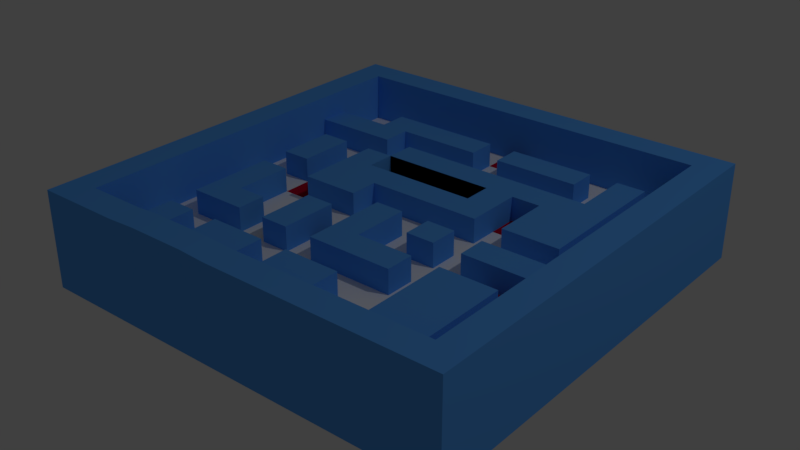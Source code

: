 # Source: RaetselTommorowland.blend  (saved by Blender 2.78.0; exported with 4.5.12 LTS)
import bpy
from mathutils import Matrix  # noqa: F401  (used for matrix-valued properties, if any)

bpy.ops.wm.read_factory_settings(use_empty=True)
scene = bpy.context.scene
scene.name = 'Scene'

# ---- collections
col_collection_1 = bpy.data.collections.new('Collection 1'); scene.collection.children.link(col_collection_1)

# ---- materials (node trees are filled in below, after node groups)
mat_grundfarbe = bpy.data.materials.new('Grundfarbe')
mat_grundfarbe.alpha_threshold = 0.0
mat_grundfarbe.use_transparent_shadow = False
mat_grundfarbe.diffuse_color = (0.1064, 0.4, 1.0, 1.0)
mat_grundfarbe.roughness = 0.5
mat_holes = bpy.data.materials.new('Holes')
mat_holes.alpha_threshold = 0.0
mat_holes.use_transparent_shadow = False
mat_holes.diffuse_color = (0.8007, 0.0, 0.05145, 1.0)
mat_holes.roughness = 0.5
mat_ground = bpy.data.materials.new('Ground')
mat_ground.alpha_threshold = 0.0
mat_ground.use_transparent_shadow = False
mat_ground.diffuse_color = (1.0, 1.0, 1.0, 1.0)
mat_ground.roughness = 0.5
mat_start = bpy.data.materials.new('Start')
mat_start.alpha_threshold = 0.0
mat_start.use_transparent_shadow = False
mat_start.diffuse_color = (0.03881, 0.8, 0.01357, 1.0)
mat_start.roughness = 0.5

# ---- material node trees

# ---- world
world_world = bpy.data.worlds.new('World'); scene.world = world_world
world_world.color = (0.05088, 0.05088, 0.05088)
world_world.use_sun_shadow = False
world_world.sun_shadow_jitter_overblur = 0.0
world_world.cycles.sampling_method = 'MANUAL'

# ---- lights
light_lamp = bpy.data.lights.new('Lamp', 'POINT')
light_lamp.transmission_factor = 0.0
light_lamp.cutoff_distance = 30.0
light_lamp.energy = 100.0
light_lamp.shadow_buffer_clip_start = 1.001
light_lamp.shadow_soft_size = 0.1
light_lamp.shadow_maximum_resolution = 0.006
light_lamp.use_absolute_resolution = True

# ---- meshes
me_cube_001 = bpy.data.meshes.new('Cube.001')
me_cube_001.from_pydata([(-1.0, -1.0, -1.0), (-1.0, -1.0, 1.0), (-1.0, 1.0, -1.0), (-1.0, 1.0, 1.0), (1.0, -1.0, -1.0), (1.0, -1.0, 1.0), (1.0, 1.0, -1.0), (1.0, 1.0, 1.0), (-1.0, 0.8667, -1.0), (-1.0, 0.7333, -1.0), (-1.0, 0.6, -1.0), (-1.0, 0.4667, -1.0), (-1.0, 0.3333, -1.0), (-1.0, 0.2, -1.0), (-1.0, 0.06667, -1.0), (-1.0, -0.06667, -1.0), (-1.0, -0.2, -1.0), (-1.0, -0.3333, -1.0), (-1.0, -0.4667, -1.0), (-1.0, -0.6, -1.0), (-1.0, -0.7333, -1.0), (-1.0, -0.8667, -1.0), (-1.0, -0.8667, 1.0), (-1.0, -0.7333, 1.0), (-1.0, -0.6, 1.0), (-1.0, -0.4667, 1.0), (-1.0, -0.3333, 1.0), (-1.0, -0.2, 1.0), (-1.0, -0.06667, 1.0), (-1.0, 0.06667, 1.0), (-1.0, 0.2, 1.0), (-1.0, 0.3333, 1.0), (-1.0, 0.4667, 1.0), (-1.0, 0.6, 1.0), (-1.0, 0.7333, 1.0), (-1.0, 0.8667, 1.0), (1.0, -0.8667, -1.0), (1.0, -0.7333, -1.0), (1.0, -0.6, -1.0), (1.0, -0.4667, -1.0), (1.0, -0.3333, -1.0), (1.0, -0.2, -1.0), (1.0, -0.06667, -1.0), (1.0, 0.06667, -1.0), (1.0, 0.2, -1.0), (1.0, 0.3333, -1.0), (1.0, 0.4667, -1.0), (1.0, 0.6, -1.0), (1.0, 0.7333, -1.0), (1.0, 0.8667, -1.0), (1.0, 0.8667, 1.0), (1.0, 0.7333, 1.0), (1.0, 0.6, 1.0), (1.0, 0.4667, 1.0), (1.0, 0.3333, 1.0), (1.0, 0.2, 1.0), (1.0, 0.06667, 1.0), (1.0, -0.06667, 1.0), (1.0, -0.2, 1.0), (1.0, -0.3333, 1.0), (1.0, -0.4667, 1.0), (1.0, -0.6, 1.0), (1.0, -0.7333, 1.0), (1.0, -0.8667, 1.0), (0.8667, 1.0, -1.0), (0.7333, 1.0, -1.0), (0.6, 1.0, -1.0), (0.4667, 1.0, -1.0), (0.3333, 1.0, -1.0), (0.2, 1.0, -1.0), (0.06667, 1.0, -1.0), (-0.06667, 1.0, -1.0), (-0.2, 1.0, -1.0), (-0.3333, 1.0, -1.0), (-0.4667, 1.0, -1.0), (-0.6, 1.0, -1.0), (-0.7333, 1.0, -1.0), (-0.8667, 1.0, -1.0), (-0.8667, 1.0, 1.0), (-0.7333, 1.0, 1.0), (-0.6, 1.0, 1.0), (-0.4667, 1.0, 1.0), (-0.3333, 1.0, 1.0), (-0.2, 1.0, 1.0), (-0.06667, 1.0, 1.0), (0.06667, 1.0, 1.0), (0.2, 1.0, 1.0), (0.3333, 1.0, 1.0), (0.4667, 1.0, 1.0), (0.6, 1.0, 1.0), (0.7333, 1.0, 1.0), (0.8667, 1.0, 1.0), (-0.8667, -1.0, -1.0), (-0.7333, -1.0, -1.0), (-0.6, -1.0, -1.0), (-0.4667, -1.0, -1.0), (-0.3333, -1.0, -1.0), (-0.2, -1.0, -1.0), (-0.06667, -1.0, -1.0), (0.06667, -1.0, -1.0), (0.2, -1.0, -1.0), (0.3333, -1.0, -1.0), (0.4667, -1.0, -1.0), (0.6, -1.0, -1.0), (0.7333, -1.0, -1.0), (0.8667, -1.0, -1.0), (0.8667, -1.0, 1.0), (0.7333, -1.0, 1.0), (0.6, -1.0, 1.0), (0.4667, -1.0, 1.0), (0.3333, -1.0, 1.0), (0.2, -1.0, 1.0), (0.06667, -1.0, 1.0), (-0.06667, -1.0, 1.0), (-0.2, -0.9958, 1.015), (-0.3333, -0.9958, 1.015), (-0.4667, -0.9958, 1.015), (-0.6, -1.0, 1.0), (-0.7333, -1.0, 1.0), (-0.8667, -1.0, 1.0), (-0.8667, 0.8667, 1.0), (-0.7333, 0.8667, 1.0), (-0.6, 0.8667, 1.0), (-0.4667, 0.8667, 1.0), (-0.3333, 0.8667, 1.0), (-0.2, 0.8667, 1.0), (-0.06667, 0.8667, 1.0), (0.06667, 0.8667, 1.0), (0.2, 0.8667, 1.0), (0.3333, 0.8667, 1.0), (0.4667, 0.8667, 1.0), (0.6, 0.8667, 1.0), (0.7333, 0.8667, 1.0), (0.8667, 0.8667, 1.0), (-0.8667, 0.7333, 1.0), (0.8667, 0.7333, 1.0), (-0.8667, 0.6, 1.0), (0.8667, 0.6, 1.0), (-0.8667, 0.4667, 1.0), (0.8667, 0.4667, 1.0), (-0.8667, 0.3333, 1.0), (0.8667, 0.3333, 1.0), (-0.8667, 0.2, 1.0), (0.8667, 0.2, 1.0), (-0.8667, 0.06667, 1.0), (0.8667, 0.06667, 1.0), (-0.8667, -0.06667, 1.0), (0.8667, -0.06667, 1.0), (-0.8667, -0.2, 1.0), (0.8667, -0.2, 1.0), (-0.8667, -0.3333, 1.0), (0.8667, -0.3333, 1.0), (-0.8667, -0.4667, 1.0), (0.8667, -0.4667, 1.0), (-0.8667, -0.6, 1.0), (0.8667, -0.6, 1.0), (-0.8667, -0.7333, 1.0), (0.8667, -0.7333, 1.0), (-0.8667, -0.8667, 1.0), (-0.7333, -0.8667, 1.0), (-0.6, -0.8667, 1.0), (-0.4667, -0.8624, 1.015), (-0.3333, -0.8624, 1.015), (-0.2, -0.8624, 1.015), (-0.06667, -0.8667, 1.0), (0.06667, -0.8667, 1.0), (0.2, -0.8667, 1.0), (0.3333, -0.8667, 1.0), (0.4667, -0.8667, 1.0), (0.6, -0.8667, 1.0), (0.7333, -0.8667, 1.0), (0.8667, -0.8667, 1.0), (0.8667, 0.8667, -1.0), (0.7333, 0.8667, -1.0), (0.6, 0.8667, -1.0), (0.4667, 0.8667, -1.0), (0.3333, 0.8667, -1.0), (0.2, 0.8667, -1.0), (0.06667, 0.8667, -1.0), (-0.06667, 0.8667, -1.0), (-0.2, 0.8667, -1.0), (-0.3333, 0.8667, -1.0), (-0.4667, 0.8667, -1.0), (-0.6, 0.8667, -1.0), (-0.7333, 0.8667, -1.0), (-0.8667, 0.8667, -1.0), (0.8667, 0.7333, -1.0), (0.7333, 0.7333, -1.0), (0.6, 0.7333, -1.0), (0.4667, 0.7333, -1.0), (0.3333, 0.7333, -1.0), (0.2, 0.7333, -1.0), (0.06667, 0.7333, -1.0), (-0.06667, 0.7333, -1.0), (-0.2, 0.7333, -1.0), (-0.3333, 0.7333, -1.0), (-0.4667, 0.7333, -1.0), (-0.6, 0.7333, -1.0), (-0.7333, 0.7333, -1.0), (-0.8667, 0.7333, -1.0), (0.8667, 0.6, -1.0), (0.7333, 0.6, -1.0), (0.6, 0.6, -1.0), (0.4667, 0.6, -1.0), (0.3333, 0.6, -1.0), (0.2, 0.6, -1.0), (0.06667, 0.6, -1.0), (-0.06667, 0.6, -1.0), (-0.2, 0.6, -1.0), (-0.3333, 0.6, -1.0), (-0.4667, 0.6, -1.0), (-0.6, 0.6, -1.0), (-0.7333, 0.6, -1.0), (-0.8667, 0.6, -1.0), (0.8667, 0.4667, -1.0), (0.7333, 0.4667, -1.0), (0.6, 0.4667, -1.0), (0.4667, 0.4667, -1.0), (0.3333, 0.4667, -1.0), (0.2, 0.4667, -1.0), (0.06667, 0.4667, -1.0), (-0.06667, 0.4667, -1.0), (-0.2, 0.4667, -1.0), (-0.3333, 0.4667, -1.0), (-0.4667, 0.4667, -1.0), (-0.6, 0.4667, -1.0), (-0.7333, 0.4667, -1.0), (-0.8667, 0.4667, -1.0), (0.8667, 0.3333, -1.0), (0.7333, 0.3333, -1.0), (0.6, 0.3333, -1.0), (0.4667, 0.3333, -1.0), (0.3333, 0.3333, -1.0), (0.2, 0.3333, -1.0), (0.06667, 0.3333, -1.0), (-0.06667, 0.3333, -1.0), (-0.2, 0.3333, -1.0), (-0.3333, 0.3333, -1.0), (-0.4667, 0.3333, -1.0), (-0.6, 0.3333, -1.0), (-0.7333, 0.3333, -1.0), (-0.8667, 0.3333, -1.0), (0.8667, 0.2, -1.0), (0.7333, 0.2, -1.0), (0.6, 0.2, -1.0), (0.4667, 0.2, -1.0), (0.3333, 0.2, -1.0), (0.2, 0.2, -1.0), (0.06667, 0.2, -1.0), (-0.06667, 0.2, -1.0), (-0.2, 0.2, -1.0), (-0.3333, 0.2, -1.0), (-0.4667, 0.2, -1.0), (-0.6, 0.2, -1.0), (-0.7333, 0.2, -1.0), (-0.8667, 0.2, -1.0), (0.8667, 0.06667, -1.0), (0.7333, 0.06667, -1.0), (0.6, 0.06667, -1.0), (0.4667, 0.06667, -1.0), (0.3333, 0.06667, -1.0), (0.2, 0.06667, -1.0), (0.06667, 0.06667, -1.0), (-0.06667, 0.06667, -1.0), (-0.2, 0.06667, -1.0), (-0.3333, 0.06667, -1.0), (-0.4667, 0.06667, -1.0), (-0.6, 0.06667, -1.0), (-0.7333, 0.06667, -1.0), (-0.8667, 0.06667, -1.0), (0.8667, -0.06667, -1.0), (0.7333, -0.06667, -1.0), (0.6, -0.06667, -1.0), (0.4667, -0.06667, -1.0), (0.3333, -0.06667, -1.0), (0.2, -0.06667, -1.0), (0.06667, -0.06667, -1.0), (-0.06667, -0.06667, -1.0), (-0.2, -0.06667, -1.0), (-0.3333, -0.06667, -1.0), (-0.4667, -0.06667, -1.0), (-0.6, -0.06667, -1.0), (-0.7333, -0.06667, -1.0), (-0.8667, -0.06667, -1.0), (0.8667, -0.2, -1.0), (0.7333, -0.2, -1.0), (0.6, -0.2, -1.0), (0.4667, -0.2, -1.0), (0.3333, -0.2, -1.0), (0.2, -0.2, -1.0), (0.06667, -0.2, -1.0), (-0.06667, -0.2, -1.0), (-0.2, -0.2, -1.0), (-0.3333, -0.2, -1.0), (-0.4667, -0.2, -1.0), (-0.6, -0.2, -1.0), (-0.7333, -0.2, -1.0), (-0.8667, -0.2, -1.0), (0.8667, -0.3333, -1.0), (0.7333, -0.3333, -1.0), (0.6, -0.3333, -1.0), (0.4667, -0.3333, -1.0), (0.3333, -0.3333, -1.0), (0.2, -0.3333, -1.0), (0.06667, -0.3333, -1.0), (-0.06667, -0.3333, -1.0), (-0.2, -0.3333, -1.0), (-0.3333, -0.3333, -1.0), (-0.4667, -0.3333, -1.0), (-0.6, -0.3333, -1.0), (-0.7333, -0.3333, -1.0), (-0.8667, -0.3333, -1.0), (0.8667, -0.4667, -1.0), (0.7333, -0.4667, -1.0), (0.6, -0.4667, -1.0), (0.4667, -0.4667, -1.0), (0.3333, -0.4667, -1.0), (0.2, -0.4667, -1.0), (0.06667, -0.4667, -1.0), (-0.06667, -0.4667, -1.0), (-0.2, -0.4667, -1.0), (-0.3333, -0.4667, -1.0), (-0.4667, -0.4667, -1.0), (-0.6, -0.4667, -1.0), (-0.7333, -0.4667, -1.0), (-0.8667, -0.4667, -1.0), (0.8667, -0.6, -1.0), (0.7333, -0.6, -1.0), (0.6, -0.6, -1.0), (0.4667, -0.6, -1.0), (0.3333, -0.6, -1.0), (0.2, -0.6, -1.0), (0.06667, -0.6, -1.0), (-0.06667, -0.6, -1.0), (-0.2, -0.6, -1.0), (-0.3333, -0.6, -1.0), (-0.4667, -0.6, -1.0), (-0.6, -0.6, -1.0), (-0.7333, -0.6, -1.0), (-0.8667, -0.6, -1.0), (0.8667, -0.7333, -1.0), (0.7333, -0.7333, -1.0), (0.6, -0.7333, -1.0), (0.4667, -0.7333, -1.0), (0.3333, -0.7333, -1.0), (0.2, -0.7333, -1.0), (0.06667, -0.7333, -1.0), (-0.06667, -0.7333, -1.0), (-0.2, -0.7333, -1.0), (-0.3333, -0.7333, -1.0), (-0.4667, -0.7333, -1.0), (-0.6, -0.7333, -1.0), (-0.7333, -0.7333, -1.0), (-0.8667, -0.7333, -1.0), (0.8667, -0.8667, -1.0), (0.7333, -0.8667, -1.0), (0.6, -0.8667, -1.0), (0.4667, -0.8667, -1.0), (0.3333, -0.8667, -1.0), (0.2, -0.8667, -1.0), (0.06667, -0.8667, -1.0), (-0.06667, -0.8667, -1.0), (-0.2, -0.8667, -1.0), (-0.3333, -0.8667, -1.0), (-0.4667, -0.8667, -1.0), (-0.6, -0.8667, -1.0), (-0.7333, -0.8667, -1.0), (-0.8667, -0.8667, -1.0), (-0.8667, 0.8667, 5.96e-08), (-0.7333, 0.8667, 5.96e-08), (-0.6, 0.8667, 5.96e-08), (-0.4667, 0.8667, 5.96e-08), (-0.3333, 0.8667, 5.96e-08), (-0.2, 0.8667, 5.96e-08), (-0.06667, 0.8667, 5.96e-08), (0.06667, 0.8667, 5.96e-08), (0.2, 0.8667, 5.96e-08), (0.3333, 0.8667, 5.96e-08), (0.4667, 0.8667, 5.96e-08), (0.6, 0.8667, 5.96e-08), (0.7333, 0.8667, 5.96e-08), (0.8667, 0.8667, 5.96e-08), (-0.8667, 0.7333, 5.96e-08), (-0.7333, 0.7333, 5.96e-08), (-0.6, 0.7333, 5.96e-08), (-0.4667, 0.7333, 5.96e-08), (-0.3333, 0.7333, 5.96e-08), (-0.2, 0.7333, 5.96e-08), (-0.06667, 0.7333, 5.96e-08), (0.06667, 0.7333, 5.96e-08), (0.2, 0.7333, 5.96e-08), (0.3333, 0.7333, 5.96e-08), (0.4667, 0.7333, 5.96e-08), (0.6, 0.7333, 5.96e-08), (0.7333, 0.7333, 5.96e-08), (0.8667, 0.7333, 5.96e-08), (-0.8667, 0.6, 5.96e-08), (-0.7333, 0.6, 5.96e-08), (-0.6, 0.6, 5.96e-08), (-0.4667, 0.6, 5.96e-08), (-0.3333, 0.6, 5.96e-08), (-0.2, 0.6, 5.96e-08), (-0.06667, 0.6, 5.96e-08), (0.06667, 0.6, 5.96e-08), (0.2, 0.6, 5.96e-08), (0.3333, 0.6, 5.96e-08), (0.4667, 0.6, 5.96e-08), (0.6, 0.6, 5.96e-08), (0.7333, 0.6, 5.96e-08), (0.8667, 0.6, 5.96e-08), (-0.8667, 0.4667, 5.96e-08), (-0.7333, 0.4667, 5.96e-08), (-0.6, 0.4667, 5.96e-08), (-0.4667, 0.4667, 5.96e-08), (-0.3333, 0.4667, 5.96e-08), (-0.2, 0.4667, 5.96e-08), (-0.06667, 0.4667, 5.96e-08), (0.06667, 0.4667, 5.96e-08), (0.2, 0.4667, 5.96e-08), (0.3333, 0.4667, 5.96e-08), (0.4667, 0.4667, 5.96e-08), (0.6, 0.4667, 5.96e-08), (0.7333, 0.4667, 5.96e-08), (0.8667, 0.4667, 5.96e-08), (-0.8667, 0.3333, 5.96e-08), (-0.7333, 0.3333, 5.96e-08), (-0.6, 0.3333, 5.96e-08), (-0.4667, 0.3333, 5.96e-08), (-0.3333, 0.3333, 5.96e-08), (-0.2, 0.3333, 5.96e-08), (-0.06667, 0.3333, 5.96e-08), (0.06667, 0.3333, 5.96e-08), (0.2, 0.3333, 5.96e-08), (0.3333, 0.3333, 5.96e-08), (0.4667, 0.3333, 5.96e-08), (0.6, 0.3333, 5.96e-08), (0.7333, 0.3333, 5.96e-08), (0.8667, 0.3333, 5.96e-08), (-0.8667, 0.2, 5.96e-08), (-0.7333, 0.2, 5.96e-08), (-0.6, 0.2, 5.96e-08), (-0.4667, 0.2, 5.96e-08), (-0.3333, 0.2, 5.96e-08), (-0.2, 0.2, 5.96e-08), (0.8667, -0.06667, 0.5), (0.7333, -0.06667, 0.5), (0.6, -0.06667, 0.5), (0.3333, 0.2, 5.96e-08), (0.4667, 0.2, 5.96e-08), (0.6, 0.2, 5.96e-08), (0.7333, 0.2, 5.96e-08), (0.8667, 0.2, 5.96e-08), (-0.8667, 0.06667, 5.96e-08), (-0.7333, 0.06667, 5.96e-08), (-0.6, 0.06667, 5.96e-08), (-0.4667, 0.06667, 5.96e-08), (-0.3333, 0.06667, 5.96e-08), (-0.2, 0.06667, 5.96e-08), (-0.06667, 0.06667, 5.96e-08), (0.06667, 0.06667, 5.96e-08), (0.2, 0.06667, 5.96e-08), (0.3333, 0.06667, 5.96e-08), (0.4667, 0.06667, 5.96e-08), (0.6, 0.06667, 5.96e-08), (0.7333, 0.06667, 5.96e-08), (0.8667, 0.06667, 5.96e-08), (-0.8667, -0.06667, 5.96e-08), (-0.7333, -0.06667, 5.96e-08), (-0.6, -0.06667, 5.96e-08), (-0.4667, -0.06667, 5.96e-08), (-0.3333, -0.06667, 5.96e-08), (-0.2, -0.06667, 5.96e-08), (-0.06667, -0.06667, 5.96e-08), (0.06667, -0.06667, 5.96e-08), (0.2, -0.06667, 5.96e-08), (0.3333, -0.06667, 5.96e-08), (0.4667, -0.06667, 5.96e-08), (0.6, -0.06667, 5.96e-08), (0.7333, -0.06667, 5.96e-08), (0.8667, -0.06667, 5.96e-08), (-0.8667, -0.2, 5.96e-08), (-0.7333, -0.2, 5.96e-08), (-0.6, -0.2, 5.96e-08), (-0.4667, -0.2, 5.96e-08), (-0.3333, -0.2, 5.96e-08), (-0.2, -0.2, 5.96e-08), (-0.06667, -0.2, 5.96e-08), (0.06667, -0.2, 5.96e-08), (0.2, -0.2, 5.96e-08), (0.3333, -0.2, 5.96e-08), (0.4667, -0.2, 5.96e-08), (0.6, -0.2, 5.96e-08), (0.7333, -0.2, 5.96e-08), (0.8667, -0.2, 5.96e-08), (-0.8667, -0.3333, 5.96e-08), (-0.7333, -0.3333, 5.96e-08), (-0.6, -0.3333, 5.96e-08), (-0.4667, -0.3333, 5.96e-08), (-0.3333, -0.3333, 5.96e-08), (-0.2, -0.3333, 5.96e-08), (-0.06667, -0.3333, 5.96e-08), (0.06667, -0.3333, 5.96e-08), (0.2, -0.3333, 5.96e-08), (0.3333, -0.3333, 5.96e-08), (0.4667, -0.3333, 5.96e-08), (0.6, -0.3333, 5.96e-08), (0.7333, -0.3333, 5.96e-08), (0.8667, -0.3333, 5.96e-08), (-0.8667, -0.4667, 5.96e-08), (-0.7333, -0.4667, 5.96e-08), (-0.6, -0.4667, 5.96e-08), (-0.4667, -0.4667, 5.96e-08), (-0.3333, -0.4667, 5.96e-08), (-0.2, -0.4667, 5.96e-08), (-0.06667, -0.4667, 5.96e-08), (0.06667, -0.4667, 5.96e-08), (0.2, -0.4667, 5.96e-08), (0.3333, -0.4667, 5.96e-08), (0.4667, -0.4667, 5.96e-08), (0.6, -0.4667, 5.96e-08), (0.7333, -0.4667, 5.96e-08), (0.8667, -0.4667, 5.96e-08), (-0.8667, -0.6, 5.96e-08), (-0.7333, -0.6, 5.96e-08), (-0.6, -0.6, 5.96e-08), (-0.4667, -0.6, 5.96e-08), (-0.3333, -0.6, 5.96e-08), (-0.2, -0.6, 5.96e-08), (-0.06667, -0.6, 5.96e-08), (0.06667, -0.6, 5.96e-08), (0.2, -0.6, 5.96e-08), (0.3333, -0.6, 5.96e-08), (0.4667, -0.6, 5.96e-08), (0.6, -0.6, 5.96e-08), (0.7333, -0.6, 5.96e-08), (0.8667, -0.6, 5.96e-08), (-0.8667, -0.7333, 5.96e-08), (-0.7333, -0.7333, 5.96e-08), (-0.6, -0.7333, 5.96e-08), (-0.4667, -0.7333, 5.96e-08), (-0.3333, -0.3333, 0.5), (-0.2, -0.7333, 5.96e-08), (-0.06667, -0.7333, 5.96e-08), (0.6, -0.2, -0.5), (0.2, -0.7333, 5.96e-08), (0.3333, -0.7333, 5.96e-08), (0.4667, -0.7333, 5.96e-08), (0.6, -0.7333, 5.96e-08), (0.7333, -0.7333, 5.96e-08), (0.8667, -0.7333, 5.96e-08), (-0.8667, -0.8667, 5.96e-08), (-0.7333, -0.8667, 5.96e-08), (-0.6, -0.8667, 5.96e-08), (-0.4667, -0.8667, 5.96e-08), (-0.3333, -0.8667, 5.96e-08), (-0.2, -0.8667, 5.96e-08), (-0.06667, -0.8667, 5.96e-08), (0.06667, -0.8667, 5.96e-08), (0.2, -0.8667, 5.96e-08), (0.3333, -0.8667, 5.96e-08), (0.4667, -0.8667, 5.96e-08), (0.6, -0.8667, 5.96e-08), (0.7333, -0.8667, 5.96e-08), (0.8667, -0.8667, 5.96e-08), (-0.7333, -0.7333, 5.96e-08), (-0.6, -0.7333, 5.96e-08), (-0.7333, -0.8667, 5.96e-08), (-0.6, -0.8667, 5.96e-08), (-0.7333, -0.6, 0.5), (-0.6, -0.6, 0.5), (-0.7333, -0.7333, 0.5), (-0.6, -0.7333, 0.5), (-0.7333, -0.7333, 0.5), (-0.6, -0.7333, 0.5), (-0.7333, -0.8667, 0.5), (-0.6, -0.8667, 0.5), (-0.7333, -0.3333, 0.5), (-0.6, -0.3333, 0.5), (-0.7333, -0.4667, 0.5), (-0.6, -0.4667, 0.5), (-0.6, -0.3333, 0.5), (-0.4667, -0.3333, 0.5), (-0.3333, -0.3333, 0.5), (-0.6, -0.4667, 0.5), (-0.4667, -0.4667, 0.5), (-0.3333, -0.4667, 0.5), (-0.7333, -0.06667, 0.5), (-0.6, -0.06667, 0.5), (-0.7333, -0.2, 0.5), (-0.6, -0.2, 0.5), (-0.7333, -0.3333, 0.5), (-0.6, -0.3333, 0.5), (-0.4667, -0.6, 0.5), (-0.3333, -0.6, 0.5), (-0.2, -0.6, 0.5), (-0.4667, -0.7333, 0.5), (-0.3333, -0.7333, 0.5), (-0.2, -0.7333, 0.5), (-0.4667, -0.8667, 0.5), (-0.3333, -0.8667, 0.5), (-0.2, -0.8667, 0.5), (-0.2, -0.3333, 0.5), (-0.3333, -0.4667, 0.5), (-0.2, -0.4667, 0.5), (-0.06667, -0.3333, 0.5), (0.06667, -0.3333, 0.5), (-0.06667, -0.4667, 0.5), (0.06667, -0.4667, 0.5), (-0.06667, -0.06667, 0.5), (0.06667, -0.06667, 0.5), (-0.06667, -0.2, 0.5), (0.06667, -0.2, 0.5), (-0.06667, -0.3333, 0.5), (0.06667, -0.3333, 0.5), (-0.4667, -0.06667, 0.0), (-0.3333, -0.06667, 0.0), (-0.4667, -0.2, 0.0), (-0.3333, -0.2, 0.0), (0.06667, -0.3333, 0.5), (0.2, -0.3333, 0.5), (0.3333, -0.3333, 0.5), (0.06667, -0.4667, 0.5), (0.2, -0.4667, 0.5), (0.3333, -0.4667, 0.5), (0.4667, -0.3333, 0.5), (0.6, -0.3333, 0.5), (0.4667, -0.4667, 0.5), (0.6, -0.4667, 0.5), (0.4667, -0.6, 0.5), (0.6, -0.6, 0.5), (0.4667, -0.7333, 0.5), (0.6, -0.7333, 0.5), (0.4667, -0.06667, 0.5), (0.6, -0.06667, 0.5), (0.4667, -0.2, 0.5), (0.6, -0.2, 0.5), (-0.7333, 0.3333, 0.5), (-0.6, 0.3333, 0.5), (-0.7333, 0.2, 0.5), (-0.6, 0.2, 0.5), (-0.7333, 0.06667, 0.5), (-0.6, 0.06667, 0.5), (-0.8667, 0.6, 0.5), (-0.7333, 0.6, 0.5), (-0.6, 0.6, 0.5), (-0.4667, 0.6, 0.5), (-0.8667, 0.4667, 0.5), (-0.7333, 0.4667, 0.5), (-0.6, 0.4667, 0.5), (-0.4667, 0.4667, 0.5), (-0.6, 0.06667, -0.5), (-0.4667, 0.06667, -0.5), (-0.6, -0.06667, -0.5), (-0.4667, -0.06667, -0.5), (-0.06667, -0.6, 0.5), (0.06667, -0.6, 0.5), (0.2, -0.6, 0.5), (-0.06667, -0.7333, 0.5), (0.06667, -0.7333, 0.5), (0.2, -0.7333, 0.5), (-0.06667, -0.8667, 0.5), (0.06667, -0.8667, 0.5), (0.2, -0.8667, 0.5), (0.7333, -0.2, -0.5), (0.6, -0.3333, -0.5), (0.7333, -0.3333, -0.5), (0.2, -0.06667, 0.5), (0.3333, -0.06667, 0.5), (0.2, -0.2, 0.5), (0.3333, -0.2, 0.5), (-0.4667, 0.2, 0.5), (-0.3333, 0.2, 0.5), (-0.4667, 0.06667, 0.5), (-0.3333, 0.06667, 0.5), (-0.4667, -0.06667, 0.5), (-0.3333, -0.06667, 0.5), (-0.3333, 0.2, 0.5), (-0.2, 0.2, 0.5), (-0.3333, 0.06667, 0.5), (-0.2, 0.06667, 0.5), (-0.3333, -0.06667, 0.5), (-0.2, -0.06667, 0.5), (-0.3333, -0.2, 0.5), (-0.2, -0.2, 0.5), (-0.4667, 0.3333, 0.5), (-0.3333, 0.3333, 0.5), (-0.2, 0.3333, 0.5), (-0.4667, 0.2, 0.5), (-0.3333, 0.2, 0.5), (-0.2, 0.2, 0.5), (-0.2, 0.3333, 0.5), (-0.06667, 0.3333, 0.5), (0.06667, 0.3333, 0.5), (0.2, 0.3333, 0.5), (0.3333, 0.3333, 0.5), (-0.2, 0.2, 0.5), (-0.06667, 0.2, 0.5), (0.06667, 0.2, 0.5), (0.2, 0.2, 0.5), (0.3333, 0.2, 0.5), (-0.2, 0.06667, 0.5), (-0.06667, 0.06667, 0.5), (0.06667, 0.06667, 0.5), (0.2, 0.06667, 0.5), (0.3333, 0.06667, 0.5), (0.6, -0.2, 0.5), (0.7333, -0.2, 0.5), (0.8667, -0.2, 0.5), (0.6, -0.3333, 0.5), (0.7333, -0.3333, 0.5), (0.6, -0.4667, 0.5), (0.7333, -0.4667, 0.5), (0.6, -0.6, 0.5), (0.7333, -0.6, 0.5), (0.6, -0.7333, 0.5), (0.7333, -0.7333, 0.5), (0.3333, 0.3333, -0.5), (0.4667, 0.3333, -0.5), (0.3333, 0.2, -0.5), (0.4667, 0.2, -0.5), (0.4667, 0.2, 0.5), (0.6, 0.2, 0.5), (0.7333, 0.2, 0.5), (0.4667, 0.06667, 0.5), (0.6, 0.06667, 0.5), (0.7333, 0.06667, 0.5), (-0.3333, 0.4667, 0.5), (-0.2, 0.4667, 0.5), (-0.3333, 0.3333, 0.5), (-0.2, 0.3333, 0.5), (-0.6, 0.7333, 0.5), (-0.4667, 0.7333, 0.5), (-0.3333, 0.7333, 0.5), (-0.2, 0.7333, 0.5), (-0.06667, 0.7333, 0.5), (-0.6, 0.6, 0.5), (-0.4667, 0.6, 0.5), (-0.3333, 0.6, 0.5), (-0.2, 0.6, 0.5), (-0.06667, 0.6, 0.5), (-0.2, 0.4667, 0.5), (-0.06667, 0.4667, 0.5), (0.06667, 0.4667, 0.5), (0.2, 0.4667, 0.5), (-0.2, 0.3333, 0.5), (-0.06667, 0.3333, 0.5), (0.06667, 0.3333, 0.5), (0.2, 0.3333, 0.5), (0.2, 0.4667, 0.5), (0.3333, 0.4667, 0.5), (0.2, 0.3333, 0.5), (0.3333, 0.3333, 0.5), (0.06667, 0.7333, 0.5), (0.2, 0.7333, 0.5), (0.3333, 0.7333, 0.5), (0.4667, 0.7333, 0.5), (0.06667, 0.6, 0.5), (0.2, 0.6, 0.5), (0.3333, 0.6, 0.5), (0.4667, 0.6, 0.5), (0.6, 0.7333, 0.5), (0.7333, 0.7333, 0.5), (0.6, 0.6, 0.5), (0.7333, 0.6, 0.5), (0.6, 0.4667, 0.5), (0.7333, 0.4667, 0.5), (0.6, 0.3333, 0.5), (0.7333, 0.3333, 0.5), (0.6, 0.2, 0.5), (0.7333, 0.2, 0.5), (0.3333, 0.4667, 0.5), (0.4667, 0.4667, 0.5), (0.6, 0.4667, 0.5), (0.3333, 0.3333, 0.5), (0.4667, 0.3333, 0.5), (0.6, 0.3333, 0.5), (0.4667, 0.2, 0.5), (0.6, 0.2, 0.5), (-0.06667, 0.8667, -0.5), (0.06667, 0.8667, -0.5), (-0.06667, 0.7333, -0.5), (0.06667, 0.7333, -0.5), (-0.3333, 0.3333, 0.0), (-0.2, 0.3333, 0.0), (-0.3333, 0.2, 0.0), (-0.2, 0.2, 0.0), (-0.2, 0.3333, 0.0), (-0.06667, 0.3333, 0.0), (0.06667, 0.3333, 0.0), (0.2, 0.3333, 0.0), (-0.2, 0.2, 0.0), (-0.06667, 0.2, 0.0), (0.06667, 0.2, 0.0), (0.2, 0.2, 0.0), (-0.4667, -0.3333, 0.0), (-0.3333, -0.3333, 0.0), (-0.4667, -0.4667, 0.0), (-0.3333, -0.4667, 0.0), (-0.3333, -0.06667, 0.0), (-0.2, -0.06667, 0.0), (-0.3333, -0.2, 0.0), (-0.2, -0.2, 0.0), (-0.3333, -0.3333, 0.5), (-0.2, -0.3333, 0.5), (-0.2, -0.2, -0.5), (-0.06667, -0.2, -0.5), (-0.2, -0.3333, -0.5), (-0.06667, -0.3333, -0.5)], [], [(8, 35, 3, 2), (64, 91, 7, 6), (36, 63, 5, 4), (92, 119, 1, 0), (354, 36, 4, 105), (158, 22, 1, 119), (78, 3, 35, 120), (120, 35, 34, 134), (134, 34, 33, 136), (136, 33, 32, 138), (138, 32, 31, 140), (140, 31, 30, 142), (142, 30, 29, 144), (144, 29, 28, 146), (146, 28, 27, 148), (148, 27, 26, 150), (150, 26, 25, 152), (152, 25, 24, 154), (154, 24, 23, 156), (156, 23, 22, 158), (64, 6, 49, 172), (172, 49, 48, 186), (186, 48, 47, 200), (200, 47, 46, 214), (214, 46, 45, 228), (228, 45, 44, 242), (242, 44, 43, 256), (256, 43, 42, 270), (270, 42, 41, 284), (284, 41, 40, 298), (298, 40, 39, 312), (312, 39, 38, 326), (326, 38, 37, 340), (340, 37, 36, 354), (6, 7, 50, 49), (49, 50, 51, 48), (48, 51, 52, 47), (47, 52, 53, 46), (46, 53, 54, 45), (45, 54, 55, 44), (44, 55, 56, 43), (43, 56, 57, 42), (42, 57, 58, 41), (41, 58, 59, 40), (40, 59, 60, 39), (39, 60, 61, 38), (38, 61, 62, 37), (37, 62, 63, 36), (0, 1, 22, 21), (21, 22, 23, 20), (20, 23, 24, 19), (19, 24, 25, 18), (18, 25, 26, 17), (17, 26, 27, 16), (16, 27, 28, 15), (15, 28, 29, 14), (14, 29, 30, 13), (13, 30, 31, 12), (12, 31, 32, 11), (11, 32, 33, 10), (10, 33, 34, 9), (9, 34, 35, 8), (20, 353, 367, 21), (353, 352, 366, 367), (352, 351, 365, 366), (351, 350, 364, 365), (350, 349, 363, 364), (349, 348, 362, 363), (348, 347, 361, 362), (347, 346, 360, 361), (346, 345, 359, 360), (345, 344, 358, 359), (344, 343, 357, 358), (343, 342, 356, 357), (342, 341, 355, 356), (341, 340, 354, 355), (19, 339, 353, 20), (339, 338, 352, 353), (338, 337, 351, 352), (337, 336, 350, 351), (336, 335, 349, 350), (335, 334, 348, 349), (334, 333, 347, 348), (333, 332, 346, 347), (332, 331, 345, 346), (331, 330, 344, 345), (330, 329, 343, 344), (329, 328, 342, 343), (328, 327, 341, 342), (327, 326, 340, 341), (18, 325, 339, 19), (325, 324, 338, 339), (324, 323, 337, 338), (323, 322, 336, 337), (322, 321, 335, 336), (321, 320, 334, 335), (320, 319, 333, 334), (319, 318, 332, 333), (318, 317, 331, 332), (317, 316, 330, 331), (316, 315, 329, 330), (315, 314, 328, 329), (314, 313, 327, 328), (313, 312, 326, 327), (17, 311, 325, 18), (311, 310, 324, 325), (310, 309, 323, 324), (309, 308, 322, 323), (308, 307, 321, 322), (307, 306, 320, 321), (306, 305, 319, 320), (305, 304, 318, 319), (304, 303, 317, 318), (303, 302, 316, 317), (302, 301, 315, 316), (301, 300, 314, 315), (300, 299, 313, 314), (299, 298, 312, 313), (16, 297, 311, 17), (297, 296, 310, 311), (296, 295, 309, 310), (295, 294, 308, 309), (294, 293, 307, 308), (293, 292, 306, 307), (292, 291, 305, 306), (291, 290, 304, 305), (290, 289, 303, 304), (289, 288, 302, 303), (288, 287, 301, 302), (287, 286, 300, 301), (286, 285, 299, 300), (285, 284, 298, 299), (15, 283, 297, 16), (283, 282, 296, 297), (282, 281, 295, 296), (281, 280, 294, 295), (280, 279, 293, 294), (279, 278, 292, 293), (278, 277, 291, 292), (277, 276, 290, 291), (276, 275, 289, 290), (275, 274, 288, 289), (274, 273, 287, 288), (273, 272, 286, 287), (272, 271, 285, 286), (271, 270, 284, 285), (14, 269, 283, 15), (269, 268, 282, 283), (268, 267, 281, 282), (267, 266, 280, 281), (266, 265, 279, 280), (265, 264, 278, 279), (264, 263, 277, 278), (263, 262, 276, 277), (262, 261, 275, 276), (261, 260, 274, 275), (260, 259, 273, 274), (259, 258, 272, 273), (258, 257, 271, 272), (257, 256, 270, 271), (13, 255, 269, 14), (255, 254, 268, 269), (254, 253, 267, 268), (253, 252, 266, 267), (252, 251, 265, 266), (251, 250, 264, 265), (250, 249, 263, 264), (249, 248, 262, 263), (248, 247, 261, 262), (247, 246, 260, 261), (246, 245, 259, 260), (245, 244, 258, 259), (244, 243, 257, 258), (243, 242, 256, 257), (12, 241, 255, 13), (241, 240, 254, 255), (240, 239, 253, 254), (239, 238, 252, 253), (238, 237, 251, 252), (237, 236, 250, 251), (236, 235, 249, 250), (235, 234, 248, 249), (234, 233, 247, 248), (233, 232, 246, 247), (232, 231, 245, 246), (231, 230, 244, 245), (230, 229, 243, 244), (229, 228, 242, 243), (11, 227, 241, 12), (227, 226, 240, 241), (226, 225, 239, 240), (225, 224, 238, 239), (224, 223, 237, 238), (223, 222, 236, 237), (222, 221, 235, 236), (221, 220, 234, 235), (220, 219, 233, 234), (219, 218, 232, 233), (218, 217, 231, 232), (217, 216, 230, 231), (216, 215, 229, 230), (215, 214, 228, 229), (10, 213, 227, 11), (213, 212, 226, 227), (212, 211, 225, 226), (211, 210, 224, 225), (210, 209, 223, 224), (209, 208, 222, 223), (208, 207, 221, 222), (207, 206, 220, 221), (206, 205, 219, 220), (205, 204, 218, 219), (204, 203, 217, 218), (203, 202, 216, 217), (202, 201, 215, 216), (201, 200, 214, 215), (9, 199, 213, 10), (199, 198, 212, 213), (198, 197, 211, 212), (197, 196, 210, 211), (196, 195, 209, 210), (195, 194, 208, 209), (194, 193, 207, 208), (193, 192, 206, 207), (192, 191, 205, 206), (191, 190, 204, 205), (190, 189, 203, 204), (189, 188, 202, 203), (188, 187, 201, 202), (187, 186, 200, 201), (8, 185, 199, 9), (185, 184, 198, 199), (184, 183, 197, 198), (183, 182, 196, 197), (182, 181, 195, 196), (181, 180, 194, 195), (180, 179, 193, 194), (179, 178, 192, 193), (178, 177, 191, 192), (177, 176, 190, 191), (176, 175, 189, 190), (175, 174, 188, 189), (174, 173, 187, 188), (173, 172, 186, 187), (2, 77, 185, 8), (77, 76, 184, 185), (76, 75, 183, 184), (75, 74, 182, 183), (74, 73, 181, 182), (73, 72, 180, 181), (72, 71, 179, 180), (71, 70, 178, 179), (70, 69, 177, 178), (69, 68, 176, 177), (68, 67, 175, 176), (67, 66, 174, 175), (66, 65, 173, 174), (65, 64, 172, 173), (62, 157, 171, 63), (61, 155, 157, 62), (60, 153, 155, 61), (59, 151, 153, 60), (58, 149, 151, 59), (57, 147, 149, 58), (56, 145, 147, 57), (55, 143, 145, 56), (54, 141, 143, 55), (53, 139, 141, 54), (169, 170, 562, 561), (130, 129, 377, 378), (168, 169, 561, 560), (120, 134, 382, 368), (129, 128, 376, 377), (167, 168, 560, 559), (137, 135, 395, 409), (128, 127, 375, 376), (166, 167, 559, 558), (136, 138, 410, 396), (127, 126, 374, 375), (165, 166, 558, 557), (141, 139, 423, 437), (52, 137, 139, 53), (126, 125, 373, 374), (164, 165, 557, 556), (140, 142, 438, 424), (125, 124, 372, 373), (145, 143, 451, 465), (163, 164, 556, 555), (124, 123, 371, 372), (144, 146, 466, 452), (162, 163, 555, 554), (149, 147, 479, 493), (123, 122, 370, 371), (161, 162, 554, 553), (148, 150, 494, 480), (51, 135, 137, 52), (122, 121, 369, 370), (160, 161, 553, 552), (153, 151, 507, 521), (121, 120, 368, 369), (159, 160, 552, 551), (152, 154, 522, 508), (158, 159, 551, 550), (157, 155, 535, 549), (156, 158, 550, 536), (135, 133, 381, 395), (134, 136, 396, 382), (139, 137, 409, 423), (138, 140, 424, 410), (50, 133, 135, 51), (143, 141, 437, 451), (142, 144, 452, 438), (147, 145, 465, 479), (146, 148, 480, 466), (151, 149, 493, 507), (150, 152, 508, 494), (155, 153, 521, 535), (133, 132, 380, 381), (154, 156, 536, 522), (132, 131, 379, 380), (171, 157, 549, 563), (170, 171, 563, 562), (131, 130, 378, 379), (7, 91, 133, 50), (91, 90, 132, 133), (90, 89, 131, 132), (89, 88, 130, 131), (88, 87, 129, 130), (87, 86, 128, 129), (86, 85, 127, 128), (85, 84, 126, 127), (84, 83, 125, 126), (83, 82, 124, 125), (82, 81, 123, 124), (81, 80, 122, 123), (80, 79, 121, 122), (79, 78, 120, 121), (63, 171, 106, 5), (171, 170, 107, 106), (170, 169, 108, 107), (169, 168, 109, 108), (168, 167, 110, 109), (167, 166, 111, 110), (166, 165, 112, 111), (165, 164, 113, 112), (164, 163, 114, 113), (163, 162, 115, 114), (162, 161, 116, 115), (161, 160, 117, 116), (160, 159, 118, 117), (159, 158, 119, 118), (21, 367, 92, 0), (367, 366, 93, 92), (366, 365, 94, 93), (365, 364, 95, 94), (364, 363, 96, 95), (363, 362, 97, 96), (362, 361, 98, 97), (361, 360, 99, 98), (360, 359, 100, 99), (359, 358, 101, 100), (358, 357, 102, 101), (357, 356, 103, 102), (356, 355, 104, 103), (355, 354, 105, 104), (4, 5, 106, 105), (105, 106, 107, 104), (104, 107, 108, 103), (103, 108, 109, 102), (102, 109, 110, 101), (101, 110, 111, 100), (100, 111, 112, 99), (99, 112, 113, 98), (98, 113, 114, 97), (97, 114, 115, 96), (96, 115, 116, 95), (95, 116, 117, 94), (94, 117, 118, 93), (93, 118, 119, 92), (2, 3, 78, 77), (77, 78, 79, 76), (76, 79, 80, 75), (75, 80, 81, 74), (74, 81, 82, 73), (73, 82, 83, 72), (72, 83, 84, 71), (71, 84, 85, 70), (70, 85, 86, 69), (69, 86, 87, 68), (68, 87, 88, 67), (67, 88, 89, 66), (66, 89, 90, 65), (65, 90, 91, 64), (549, 548, 562, 563), (548, 547, 561, 562), (547, 546, 560, 561), (546, 545, 559, 560), (545, 544, 558, 559), (557, 558, 662, 661), (558, 544, 659, 662), (542, 541, 555, 556), (527, 526, 593, 594), (541, 527, 594, 597), (539, 538, 552, 553), (552, 538, 565, 567), (537, 536, 550, 551), (535, 534, 548, 549), (548, 534, 713, 715), (518, 532, 628, 626), (532, 531, 545, 546), (531, 530, 544, 545), (542, 556, 660, 657), (529, 528, 654, 655), (528, 527, 541, 542), (554, 555, 600, 599), (525, 539, 595, 592), (525, 524, 538, 539), (566, 567, 575, 574), (523, 522, 536, 537), (521, 520, 534, 535), (519, 533, 712, 710), (505, 504, 624, 625), (518, 517, 531, 532), (517, 516, 530, 531), (516, 515, 529, 530), (515, 514, 528, 529), (514, 513, 527, 528), (513, 512, 526, 527), (512, 511, 525, 526), (511, 510, 524, 525), (510, 509, 523, 524), (509, 508, 522, 523), (507, 506, 520, 521), (520, 506, 709, 711), (519, 505, 625, 627), (504, 503, 517, 518), (516, 517, 623, 622), (517, 503, 620, 623), (514, 515, 607, 606), (500, 499, 513, 514), (512, 513, 603, 602), (512, 498, 582, 585), (496, 510, 583, 580), (496, 495, 576, 577), (495, 494, 508, 509), (493, 492, 506, 507), (506, 492, 663, 665), (491, 490, 504, 505), (490, 489, 503, 504), (489, 488, 502, 503), (488, 487, 501, 502), (500, 501, 613, 612), (499, 500, 807, 806), (499, 485, 683, 803), (484, 483, 497, 498), (483, 482, 496, 497), (481, 495, 590, 588), (481, 480, 494, 495), (478, 477, 446, 445), (491, 492, 706, 705), (490, 491, 635, 634), (476, 475, 489, 490), (474, 488, 668, 666), (474, 473, 487, 488), (472, 486, 610, 608), (472, 471, 485, 486), (456, 470, 680, 678), (483, 484, 617, 616), (469, 468, 482, 483), (495, 496, 591, 590), (467, 466, 480, 481), (465, 464, 478, 479), (464, 463, 477, 478), (463, 462, 476, 477), (462, 461, 475, 476), (461, 460, 474, 475), (460, 459, 473, 474), (459, 458, 472, 473), (458, 457, 471, 472), (457, 443, 677, 679), (441, 455, 672, 670), (454, 468, 652, 650), (454, 453, 467, 468), (453, 452, 466, 467), (451, 450, 464, 465), (450, 449, 721, 722), (463, 464, 725, 724), (448, 447, 461, 462), (433, 432, 693, 694), (447, 433, 694, 699), (461, 447, 699, 704), (457, 458, 701, 700), (683, 682, 802, 803), (469, 470, 675, 674), (441, 440, 454, 455), (439, 453, 640, 638), (439, 438, 452, 453), (437, 436, 450, 451), (435, 449, 768, 766), (433, 434, 774, 773), (433, 447, 718, 716), (432, 431, 692, 693), (460, 461, 704, 703), (431, 430, 691, 692), (459, 460, 703, 702), (428, 427, 684, 685), (441, 442, 688, 687), (427, 426, 440, 441), (440, 426, 637, 639), (425, 424, 438, 439), (423, 422, 436, 437), (394, 393, 760, 761), (449, 435, 775, 777), (421, 420, 771, 772), (432, 433, 751, 750), (417, 416, 741, 742), (430, 431, 746, 745), (432, 418, 743, 747), (428, 429, 729, 728), (414, 413, 427, 428), (413, 412, 426, 427), (412, 411, 425, 426), (411, 410, 424, 425), (409, 408, 422, 423), (422, 408, 763, 765), (407, 406, 420, 421), (406, 405, 419, 420), (405, 404, 418, 419), (404, 403, 417, 418), (403, 402, 416, 417), (402, 401, 415, 416), (401, 400, 414, 415), (400, 399, 413, 414), (410, 411, 647, 646), (399, 398, 644, 645), (412, 413, 649, 648), (395, 394, 408, 409), (436, 422, 765, 767), (393, 392, 406, 407), (391, 390, 753, 754), (404, 405, 758, 757), (389, 403, 756, 752), (389, 388, 402, 403), (401, 402, 739, 738), (384, 398, 735, 730), (387, 386, 732, 733), (402, 388, 734, 739), (384, 383, 397, 398), (383, 382, 396, 397), (381, 380, 394, 395), (380, 379, 393, 394), (379, 378, 392, 393), (378, 377, 391, 392), (377, 376, 390, 391), (376, 375, 389, 390), (374, 388, 780, 778), (374, 373, 387, 388), (373, 372, 386, 387), (372, 371, 385, 386), (371, 370, 384, 385), (370, 369, 383, 384), (369, 368, 382, 383), (564, 566, 574, 572), (537, 551, 566, 564), (551, 552, 567, 566), (538, 537, 564, 565), (569, 568, 570, 571), (573, 572, 574, 575), (538, 524, 569, 571), (567, 565, 573, 575), (537, 538, 571, 570), (565, 564, 572, 573), (524, 523, 568, 569), (523, 537, 570, 568), (577, 576, 578, 579), (510, 496, 577, 579), (495, 509, 578, 576), (509, 510, 579, 578), (581, 584, 796, 794), (581, 580, 583, 584), (510, 511, 584, 583), (497, 496, 580, 581), (589, 588, 590, 591), (587, 586, 588, 589), (468, 467, 586, 587), (467, 481, 588, 586), (496, 482, 589, 591), (482, 468, 587, 589), (597, 596, 599, 600), (596, 595, 598, 599), (594, 593, 596, 597), (593, 592, 595, 596), (553, 554, 599, 598), (539, 553, 598, 595), (555, 541, 597, 600), (526, 525, 592, 593), (601, 540, 602, 603), (498, 512, 602, 540), (499, 498, 540, 601), (513, 499, 601, 603), (605, 604, 606, 607), (501, 500, 604, 605), (500, 514, 606, 604), (515, 501, 605, 607), (611, 610, 612, 613), (609, 608, 610, 611), (501, 487, 611, 613), (473, 472, 608, 609), (487, 473, 609, 611), (486, 500, 612, 610), (615, 614, 616, 617), (484, 470, 615, 617), (470, 469, 614, 615), (469, 483, 616, 614), (620, 619, 622, 623), (619, 618, 621, 622), (503, 502, 619, 620), (515, 516, 622, 621), (502, 501, 618, 619), (501, 515, 621, 618), (629, 628, 630, 631), (627, 626, 628, 629), (625, 624, 626, 627), (547, 533, 629, 631), (504, 518, 626, 624), (533, 519, 627, 629), (546, 547, 631, 630), (532, 546, 630, 628), (633, 632, 634, 635), (477, 476, 632, 633), (476, 490, 634, 632), (491, 477, 633, 635), (639, 638, 640, 641), (637, 636, 638, 639), (453, 454, 641, 640), (425, 439, 638, 636), (426, 425, 636, 637), (454, 440, 639, 641), (645, 644, 648, 649), (644, 643, 647, 648), (643, 642, 646, 647), (397, 396, 642, 643), (413, 399, 645, 649), (411, 412, 648, 647), (396, 410, 646, 642), (398, 397, 643, 644), (651, 650, 652, 653), (468, 469, 653, 652), (455, 454, 650, 651), (469, 455, 651, 653), (659, 658, 661, 662), (658, 657, 660, 661), (656, 655, 658, 659), (655, 654, 657, 658), (530, 529, 655, 656), (528, 542, 657, 654), (544, 530, 656, 659), (556, 557, 661, 660), (663, 543, 664, 665), (491, 505, 664, 543), (505, 506, 665, 664), (492, 491, 543, 663), (667, 666, 668, 669), (488, 489, 669, 668), (475, 474, 666, 667), (489, 475, 667, 669), (673, 672, 674, 675), (671, 670, 672, 673), (442, 441, 670, 671), (470, 456, 673, 675), (456, 442, 671, 673), (455, 469, 674, 672), (484, 498, 802, 682), (679, 678, 680, 681), (677, 676, 678, 679), (805, 804, 806, 807), (485, 484, 682, 683), (442, 456, 678, 676), (443, 442, 676, 677), (471, 457, 679, 681), (696, 697, 792, 791), (685, 684, 687, 688), (427, 441, 687, 684), (442, 443, 689, 688), (429, 428, 685, 686), (699, 698, 703, 704), (698, 697, 702, 703), (697, 696, 701, 702), (696, 695, 700, 701), (694, 693, 698, 699), (688, 689, 785, 784), (692, 691, 787, 788), (698, 693, 789, 793), (443, 457, 700, 695), (458, 459, 702, 701), (430, 429, 690, 691), (444, 445, 706, 707), (445, 446, 705, 706), (477, 491, 705, 446), (493, 479, 444, 707), (492, 493, 707, 706), (479, 478, 445, 444), (713, 712, 714, 715), (711, 710, 712, 713), (709, 708, 710, 711), (505, 519, 710, 708), (534, 520, 711, 713), (547, 548, 715, 714), (533, 547, 714, 712), (506, 505, 708, 709), (717, 716, 718, 719), (447, 448, 719, 718), (434, 433, 716, 717), (448, 434, 717, 719), (722, 721, 724, 725), (721, 720, 723, 724), (448, 462, 723, 720), (464, 450, 722, 725), (462, 463, 724, 723), (449, 448, 720, 721), (727, 726, 728, 729), (415, 414, 726, 727), (429, 415, 727, 729), (414, 428, 728, 726), (734, 733, 738, 739), (733, 732, 737, 738), (732, 731, 736, 737), (731, 730, 735, 736), (398, 399, 736, 735), (388, 387, 733, 734), (385, 384, 730, 731), (399, 400, 737, 736), (386, 385, 731, 732), (400, 401, 738, 737), (743, 742, 746, 747), (742, 741, 745, 746), (741, 740, 744, 745), (415, 429, 744, 740), (431, 432, 747, 746), (418, 417, 742, 743), (429, 430, 745, 744), (416, 415, 740, 741), (749, 748, 750, 751), (418, 432, 750, 748), (419, 418, 748, 749), (433, 419, 749, 751), (755, 754, 758, 759), (754, 753, 757, 758), (753, 752, 756, 757), (405, 406, 759, 758), (392, 391, 754, 755), (403, 404, 757, 756), (406, 392, 755, 759), (390, 389, 752, 753), (767, 766, 768, 769), (765, 764, 766, 767), (763, 762, 764, 765), (761, 760, 762, 763), (408, 394, 761, 763), (421, 435, 766, 764), (407, 421, 764, 762), (449, 450, 769, 768), (393, 407, 762, 760), (450, 436, 767, 769), (775, 774, 776, 777), (772, 771, 774, 775), (771, 770, 773, 774), (419, 433, 773, 770), (420, 419, 770, 771), (435, 421, 772, 775), (434, 448, 776, 774), (448, 449, 777, 776), (779, 778, 780, 781), (388, 389, 781, 780), (375, 374, 778, 779), (389, 375, 779, 781), (783, 782, 784, 785), (789, 788, 792, 793), (788, 787, 791, 792), (787, 786, 790, 791), (693, 692, 788, 789), (697, 698, 793, 792), (686, 685, 782, 783), (685, 688, 784, 782), (691, 690, 786, 787), (695, 696, 791, 790), (795, 794, 796, 797), (585, 582, 795, 797), (799, 798, 800, 801), (681, 680, 798, 799), (498, 499, 803, 802), (486, 485, 804, 805), (485, 499, 806, 804), (500, 486, 805, 807)])
me_cube_001.polygons.foreach_set('material_index', [0, 0, 0, 0, 0, 0, 0, 0, 0, 0, 0, 0, 0, 0, 0, 0, 0, 0, 0, 0, 0, 0, 0, 0, 0, 0, 0, 0, 0, 0, 0, 0, 0, 0, 0, 0, 0, 0, 0, 0, 0, 0, 0, 0, 0, 0, 0, 0, 0, 0, 0, 0, 0, 0, 0, 0, 0, 0, 0, 0, 0, 0, 0, 0, 0, 0, 0, 0, 0, 0, 0, 0, 0, 0, 0, 0, 0, 0, 0, 0, 0, 0, 0, 0, 0, 0, 0, 0, 0, 0, 0, 0, 0, 0, 0, 0, 0, 0, 0, 0, 0, 0, 0, 0, 0, 0, 0, 0, 0, 0, 0, 0, 0, 0, 0, 0, 0, 0, 0, 0, 0, 0, 0, 0, 0, 0, 0, 0, 0, 0, 0, 0, 0, 0, 0, 0, 0, 0, 0, 0, 0, 0, 0, 0, 0, 0, 0, 0, 0, 0, 0, 0, 0, 0, 0, 0, 0, 0, 0, 0, 0, 0, 0, 0, 0, 0, 0, 0, 0, 0, 0, 0, 0, 0, 0, 0, 0, 0, 0, 0, 0, 0, 0, 0, 0, 0, 0, 0, 0, 0, 0, 0, 0, 0, 0, 0, 0, 0, 0, 0, 0, 0, 0, 0, 0, 0, 0, 0, 0, 0, 0, 0, 0, 0, 0, 0, 0, 0, 0, 0, 0, 0, 0, 0, 0, 0, 0, 0, 0, 0, 0, 0, 0, 0, 0, 0, 0, 0, 0, 0, 0, 0, 0, 0, 0, 0, 0, 0, 0, 0, 0, 0, 0, 0, 0, 0, 0, 0, 0, 0, 0, 0, 0, 0, 0, 0, 0, 0, 0, 0, 0, 0, 0, 0, 0, 0, 0, 0, 0, 0, 0, 0, 0, 0, 0, 0, 0, 0, 0, 0, 0, 0, 0, 0, 0, 0, 0, 0, 0, 0, 0, 0, 0, 0, 0, 0, 0, 0, 0, 0, 0, 0, 0, 0, 0, 0, 0, 0, 0, 0, 0, 0, 0, 0, 0, 0, 0, 0, 0, 0, 0, 0, 0, 0, 0, 0, 0, 0, 0, 0, 0, 0, 0, 0, 0, 0, 0, 0, 0, 0, 0, 0, 0, 0, 0, 0, 0, 0, 0, 0, 0, 0, 0, 0, 0, 0, 0, 0, 0, 0, 0, 0, 0, 0, 0, 0, 0, 0, 0, 0, 0, 0, 0, 0, 0, 0, 0, 0, 0, 0, 0, 0, 0, 2, 2, 2, 2, 2, 0, 0, 2, 0, 0, 2, 0, 3, 2, 0, 0, 2, 2, 0, 0, 2, 0, 0, 2, 0, 2, 2, 0, 0, 2, 2, 2, 2, 2, 2, 2, 2, 2, 2, 2, 0, 0, 2, 0, 0, 0, 2, 0, 0, 0, 0, 2, 2, 1, 2, 2, 2, 2, 0, 1, 0, 2, 2, 0, 2, 0, 0, 0, 2, 0, 2, 0, 2, 0, 0, 2, 0, 2, 2, 2, 2, 2, 2, 2, 2, 2, 0, 0, 1, 2, 2, 2, 0, 0, 2, 0, 0, 0, 0, 0, 0, 2, 0, 2, 2, 0, 0, 1, 0, 0, 0, 0, 0, 0, 2, 0, 2, 2, 0, 0, 0, 0, 0, 0, 0, 0, 2, 2, 2, 2, 2, 0, 2, 2, 2, 2, 2, 2, 2, 2, 0, 0, 0, 2, 0, 2, 0, 0, 0, 2, 0, 0, 0, 0, 2, 2, 3, 2, 2, 2, 2, 2, 1, 2, 2, 2, 2, 2, 2, 0, 0, 0, 0, 0, 0, 0, 0, 0, 0, 0, 0, 0, 0, 0, 0, 0, 0, 0, 0, 0, 0, 0, 0, 0, 0, 0, 0, 0, 0, 0, 0, 0, 0, 0, 0, 0, 0, 0, 0, 0, 0, 0, 0, 0, 0, 0, 0, 2, 0, 0, 0, 0, 0, 0, 0, 0, 0, 0, 0, 0, 0, 0, 0, 0, 0, 0, 0, 0, 0, 0, 0, 0, 0, 0, 0, 0, 0, 0, 0, 0, 0, 0, 0, 1, 1, 1, 1, 0, 0, 0, 0, 0, 0, 0, 0, 1, 1, 1, 1, 0, 0, 0, 0, 0, 0, 0, 0, 0, 0, 0, 0, 0, 1, 0, 0, 0, 0, 0, 0, 0, 0, 0, 0, 0, 0, 0, 0, 0, 0, 0, 0, 0, 0, 0, 0, 0, 0, 0, 0, 0, 0, 0, 0, 0, 0, 0, 0, 1, 1, 1, 1, 0, 0, 0, 0, 0, 0, 0, 0, 0, 0, 0, 0, 0, 0, 0, 0, 0, 0, 0, 0, 0, 0, 0, 0, 0, 0, 0, 0, 0, 0, 0, 0, 0, 0, 0, 0, 0, 0, 0, 0, 0, 0, 0, 0, 0, 0, 0, 0, 0, 0, 0, 0, 0, 0, 0, 0, 0, 0, 1, 1, 1, 1, 2, 2, 2, 2, 0, 0, 0, 0, 0, 0, 2, 0, 2, 0, 0, 1, 1, 1])
me_cube_001.materials.append(mat_grundfarbe)
me_cube_001.materials.append(mat_holes)
me_cube_001.materials.append(mat_ground)
me_cube_001.materials.append(mat_start)
me_cube_001.use_remesh_preserve_volume = False
me_cube_001.use_remesh_preserve_attributes = False
me_cube_001.use_mirror_vertex_groups = False
me_cube_001.update()

# ---- objects
ob_cube = bpy.data.objects.new('Cube', me_cube_001)
ob_lamp = bpy.data.objects.new('Lamp', light_lamp)

# ---- transforms, parenting, visibility, modifiers, constraints
ob_cube.location = (0.0, 0.0, 0.5944)
ob_cube.scale = (1.0, 1.0, 0.225)
ob_cube.lineart.crease_threshold = 0.0
ob_lamp.location = (4.076, 1.005, 5.904)
ob_lamp.rotation_euler = (0.6503, 0.05522, 1.866)
ob_lamp.lock_rotations_4d = False
ob_lamp.empty_display_type = 'ARROWS'
ob_lamp.color = (0.0, 0.0, 0.0, 0.0)
ob_lamp.lineart.crease_threshold = 0.0

# ---- collection membership
col_collection_1.objects.link(ob_cube)
col_collection_1.objects.link(ob_lamp)

# ---- scene / render settings (as saved in the file)
scene.camera = ob_cube
scene.frame_start = 1; scene.frame_end = 250; scene.frame_set(1)
scene.render.engine = 'BLENDER_EEVEE_NEXT'
scene.render.resolution_percentage = 50
scene.render.dither_intensity = 0.0
scene.cycles.use_denoising = False
scene.cycles.samples = 128
scene.cycles.sampling_pattern = 'TABULATED_SOBOL'
scene.cycles.light_sampling_threshold = 0.0
scene.cycles.use_adaptive_sampling = False
scene.cycles.use_light_tree = False
scene.cycles.blur_glossy = 0.0
scene.cycles.sample_clamp_indirect = 0.0
scene.view_settings.view_transform = 'Standard'
bpy.context.view_layer.update()

# ---- added for rendering (the .blend has no active camera): camera
cam_auto = bpy.data.cameras.new('AutoCamera')
cam_auto.lens = 50.0
cam_auto.sensor_width = 36.0
cam_auto.clip_end = 1000.0
ob_auto_camera = bpy.data.objects.new('AutoCamera', cam_auto)
scene.collection.objects.link(ob_auto_camera)
ob_auto_camera.location = (2.65032, -3.18039, 2.71633)
ob_auto_camera.rotation_euler = (1.09748, -7.21219e-08, 0.694738)
scene.camera = ob_auto_camera
bpy.context.view_layer.update()

